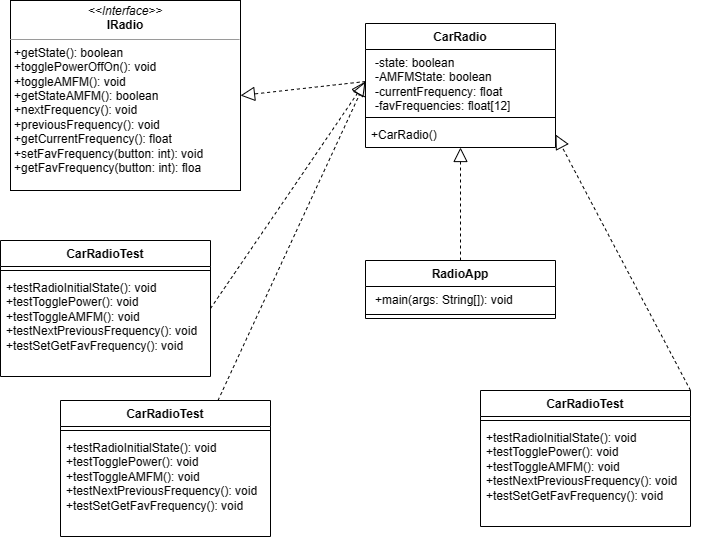

The diagram above was exported from draw.io. Its source (the exported page's mxGraphModel, read from the mxfile embedded in the PNG):
<mxGraphModel dx="1188" dy="573" grid="1" gridSize="10" guides="1" tooltips="1" connect="1" arrows="1" fold="1" page="1" pageScale="1" pageWidth="850" pageHeight="1100" math="0" shadow="0">
  <root>
    <mxCell id="0" />
    <mxCell id="1" parent="0" />
    <mxCell id="QouuDd8XKrt2cRq8F2Ir-5" value="&lt;p style=&quot;margin:0px;margin-top:4px;text-align:center;&quot;&gt;&lt;i&gt;&amp;lt;&amp;lt;Interface&amp;gt;&amp;gt;&lt;/i&gt;&lt;br&gt;&lt;b&gt;IRadio&lt;/b&gt;&lt;/p&gt;&lt;hr size=&quot;1&quot;&gt;&lt;p style=&quot;margin:0px;margin-left:4px;&quot;&gt;+getState(): boolean&lt;/p&gt;&lt;p style=&quot;margin:0px;margin-left:4px;&quot;&gt;+togglePowerOffOn(): void&lt;/p&gt;&lt;p style=&quot;margin:0px;margin-left:4px;&quot;&gt;+toggleAMFM(): void&lt;/p&gt;&lt;p style=&quot;margin:0px;margin-left:4px;&quot;&gt;+getStateAMFM(): boolean&lt;/p&gt;&lt;p style=&quot;margin:0px;margin-left:4px;&quot;&gt;+nextFrequency(): void&lt;/p&gt;&lt;p style=&quot;margin:0px;margin-left:4px;&quot;&gt;+previousFrequency(): void&lt;/p&gt;&lt;p style=&quot;margin:0px;margin-left:4px;&quot;&gt;+getCurrentFrequency(): float&lt;/p&gt;&lt;p style=&quot;margin:0px;margin-left:4px;&quot;&gt;+setFavFrequency(button: int): void&lt;/p&gt;&lt;p style=&quot;margin:0px;margin-left:4px;&quot;&gt;+getFavFrequency(button: int): floa&lt;/p&gt;" style="verticalAlign=top;align=left;overflow=fill;fontSize=12;fontFamily=Helvetica;html=1;whiteSpace=wrap;" parent="1" vertex="1">
      <mxGeometry x="70" y="50" width="230" height="190" as="geometry" />
    </mxCell>
    <mxCell id="QouuDd8XKrt2cRq8F2Ir-14" value="" style="endArrow=block;dashed=1;endFill=0;endSize=12;html=1;rounded=0;exitX=0;exitY=0.5;exitDx=0;exitDy=0;entryX=1;entryY=0.5;entryDx=0;entryDy=0;" parent="1" source="oPWehMJtHniSTY8GgAwk-2" target="QouuDd8XKrt2cRq8F2Ir-5" edge="1">
      <mxGeometry width="160" relative="1" as="geometry">
        <mxPoint x="300" y="280" as="sourcePoint" />
        <mxPoint x="360" y="200" as="targetPoint" />
      </mxGeometry>
    </mxCell>
    <mxCell id="oPWehMJtHniSTY8GgAwk-1" value="CarRadio" style="swimlane;fontStyle=1;align=center;verticalAlign=top;childLayout=stackLayout;horizontal=1;startSize=26;horizontalStack=0;resizeParent=1;resizeParentMax=0;resizeLast=0;collapsible=1;marginBottom=0;whiteSpace=wrap;html=1;" parent="1" vertex="1">
      <mxGeometry x="425" y="73" width="190" height="124" as="geometry" />
    </mxCell>
    <mxCell id="oPWehMJtHniSTY8GgAwk-2" value="&lt;p style=&quot;--tw-border-spacing-x: 0; --tw-border-spacing-y: 0; --tw-translate-x: 0; --tw-translate-y: 0; --tw-rotate: 0; --tw-skew-x: 0; --tw-skew-y: 0; --tw-scale-x: 1; --tw-scale-y: 1; --tw-pan-x: ; --tw-pan-y: ; --tw-pinch-zoom: ; --tw-scroll-snap-strictness: proximity; --tw-gradient-from-position: ; --tw-gradient-via-position: ; --tw-gradient-to-position: ; --tw-ordinal: ; --tw-slashed-zero: ; --tw-numeric-figure: ; --tw-numeric-spacing: ; --tw-numeric-fraction: ; --tw-ring-inset: ; --tw-ring-offset-width: 0px; --tw-ring-offset-color: #fff; --tw-ring-color: rgb(59 130 246 / 0.5); --tw-ring-offset-shadow: 0 0 #0000; --tw-ring-shadow: 0 0 #0000; --tw-shadow: 0 0 #0000; --tw-shadow-colored: 0 0 #0000; --tw-blur: ; --tw-brightness: ; --tw-contrast: ; --tw-grayscale: ; --tw-hue-rotate: ; --tw-invert: ; --tw-saturate: ; --tw-sepia: ; --tw-drop-shadow: ; --tw-backdrop-blur: ; --tw-backdrop-brightness: ; --tw-backdrop-contrast: ; --tw-backdrop-grayscale: ; --tw-backdrop-hue-rotate: ; --tw-backdrop-invert: ; --tw-backdrop-opacity: ; --tw-backdrop-saturate: ; --tw-backdrop-sepia: ; border-color: var(--border-color); margin: 0px 0px 0px 4px;&quot;&gt;-state: boolean&lt;/p&gt;&lt;p style=&quot;--tw-border-spacing-x: 0; --tw-border-spacing-y: 0; --tw-translate-x: 0; --tw-translate-y: 0; --tw-rotate: 0; --tw-skew-x: 0; --tw-skew-y: 0; --tw-scale-x: 1; --tw-scale-y: 1; --tw-pan-x: ; --tw-pan-y: ; --tw-pinch-zoom: ; --tw-scroll-snap-strictness: proximity; --tw-gradient-from-position: ; --tw-gradient-via-position: ; --tw-gradient-to-position: ; --tw-ordinal: ; --tw-slashed-zero: ; --tw-numeric-figure: ; --tw-numeric-spacing: ; --tw-numeric-fraction: ; --tw-ring-inset: ; --tw-ring-offset-width: 0px; --tw-ring-offset-color: #fff; --tw-ring-color: rgb(59 130 246 / 0.5); --tw-ring-offset-shadow: 0 0 #0000; --tw-ring-shadow: 0 0 #0000; --tw-shadow: 0 0 #0000; --tw-shadow-colored: 0 0 #0000; --tw-blur: ; --tw-brightness: ; --tw-contrast: ; --tw-grayscale: ; --tw-hue-rotate: ; --tw-invert: ; --tw-saturate: ; --tw-sepia: ; --tw-drop-shadow: ; --tw-backdrop-blur: ; --tw-backdrop-brightness: ; --tw-backdrop-contrast: ; --tw-backdrop-grayscale: ; --tw-backdrop-hue-rotate: ; --tw-backdrop-invert: ; --tw-backdrop-opacity: ; --tw-backdrop-saturate: ; --tw-backdrop-sepia: ; border-color: var(--border-color); margin: 0px 0px 0px 4px;&quot;&gt;-AMFMState: boolean&lt;/p&gt;&lt;p style=&quot;--tw-border-spacing-x: 0; --tw-border-spacing-y: 0; --tw-translate-x: 0; --tw-translate-y: 0; --tw-rotate: 0; --tw-skew-x: 0; --tw-skew-y: 0; --tw-scale-x: 1; --tw-scale-y: 1; --tw-pan-x: ; --tw-pan-y: ; --tw-pinch-zoom: ; --tw-scroll-snap-strictness: proximity; --tw-gradient-from-position: ; --tw-gradient-via-position: ; --tw-gradient-to-position: ; --tw-ordinal: ; --tw-slashed-zero: ; --tw-numeric-figure: ; --tw-numeric-spacing: ; --tw-numeric-fraction: ; --tw-ring-inset: ; --tw-ring-offset-width: 0px; --tw-ring-offset-color: #fff; --tw-ring-color: rgb(59 130 246 / 0.5); --tw-ring-offset-shadow: 0 0 #0000; --tw-ring-shadow: 0 0 #0000; --tw-shadow: 0 0 #0000; --tw-shadow-colored: 0 0 #0000; --tw-blur: ; --tw-brightness: ; --tw-contrast: ; --tw-grayscale: ; --tw-hue-rotate: ; --tw-invert: ; --tw-saturate: ; --tw-sepia: ; --tw-drop-shadow: ; --tw-backdrop-blur: ; --tw-backdrop-brightness: ; --tw-backdrop-contrast: ; --tw-backdrop-grayscale: ; --tw-backdrop-hue-rotate: ; --tw-backdrop-invert: ; --tw-backdrop-opacity: ; --tw-backdrop-saturate: ; --tw-backdrop-sepia: ; border-color: var(--border-color); margin: 0px 0px 0px 4px;&quot;&gt;-currentFrequency: float&lt;/p&gt;&lt;p style=&quot;--tw-border-spacing-x: 0; --tw-border-spacing-y: 0; --tw-translate-x: 0; --tw-translate-y: 0; --tw-rotate: 0; --tw-skew-x: 0; --tw-skew-y: 0; --tw-scale-x: 1; --tw-scale-y: 1; --tw-pan-x: ; --tw-pan-y: ; --tw-pinch-zoom: ; --tw-scroll-snap-strictness: proximity; --tw-gradient-from-position: ; --tw-gradient-via-position: ; --tw-gradient-to-position: ; --tw-ordinal: ; --tw-slashed-zero: ; --tw-numeric-figure: ; --tw-numeric-spacing: ; --tw-numeric-fraction: ; --tw-ring-inset: ; --tw-ring-offset-width: 0px; --tw-ring-offset-color: #fff; --tw-ring-color: rgb(59 130 246 / 0.5); --tw-ring-offset-shadow: 0 0 #0000; --tw-ring-shadow: 0 0 #0000; --tw-shadow: 0 0 #0000; --tw-shadow-colored: 0 0 #0000; --tw-blur: ; --tw-brightness: ; --tw-contrast: ; --tw-grayscale: ; --tw-hue-rotate: ; --tw-invert: ; --tw-saturate: ; --tw-sepia: ; --tw-drop-shadow: ; --tw-backdrop-blur: ; --tw-backdrop-brightness: ; --tw-backdrop-contrast: ; --tw-backdrop-grayscale: ; --tw-backdrop-hue-rotate: ; --tw-backdrop-invert: ; --tw-backdrop-opacity: ; --tw-backdrop-saturate: ; --tw-backdrop-sepia: ; border-color: var(--border-color); margin: 0px 0px 0px 4px;&quot;&gt;-favFrequencies: float[12]&lt;/p&gt;" style="text;strokeColor=none;fillColor=none;align=left;verticalAlign=top;spacingLeft=4;spacingRight=4;overflow=hidden;rotatable=0;points=[[0,0.5],[1,0.5]];portConstraint=eastwest;whiteSpace=wrap;html=1;" parent="oPWehMJtHniSTY8GgAwk-1" vertex="1">
      <mxGeometry y="26" width="190" height="64" as="geometry" />
    </mxCell>
    <mxCell id="oPWehMJtHniSTY8GgAwk-3" value="" style="line;strokeWidth=1;fillColor=none;align=left;verticalAlign=middle;spacingTop=-1;spacingLeft=3;spacingRight=3;rotatable=0;labelPosition=right;points=[];portConstraint=eastwest;strokeColor=inherit;" parent="oPWehMJtHniSTY8GgAwk-1" vertex="1">
      <mxGeometry y="90" width="190" height="8" as="geometry" />
    </mxCell>
    <mxCell id="oPWehMJtHniSTY8GgAwk-4" value="+CarRadio()" style="text;strokeColor=none;fillColor=none;align=left;verticalAlign=top;spacingLeft=4;spacingRight=4;overflow=hidden;rotatable=0;points=[[0,0.5],[1,0.5]];portConstraint=eastwest;whiteSpace=wrap;html=1;" parent="oPWehMJtHniSTY8GgAwk-1" vertex="1">
      <mxGeometry y="98" width="190" height="26" as="geometry" />
    </mxCell>
    <mxCell id="sxjPPtj2NQ6jNK3lNXTI-1" value="RadioApp" style="swimlane;fontStyle=1;align=center;verticalAlign=top;childLayout=stackLayout;horizontal=1;startSize=26;horizontalStack=0;resizeParent=1;resizeParentMax=0;resizeLast=0;collapsible=1;marginBottom=0;whiteSpace=wrap;html=1;" parent="1" vertex="1">
      <mxGeometry x="425" y="310" width="190" height="58" as="geometry" />
    </mxCell>
    <mxCell id="sxjPPtj2NQ6jNK3lNXTI-2" value="&lt;p style=&quot;--tw-border-spacing-x: 0; --tw-border-spacing-y: 0; --tw-translate-x: 0; --tw-translate-y: 0; --tw-rotate: 0; --tw-skew-x: 0; --tw-skew-y: 0; --tw-scale-x: 1; --tw-scale-y: 1; --tw-pan-x: ; --tw-pan-y: ; --tw-pinch-zoom: ; --tw-scroll-snap-strictness: proximity; --tw-gradient-from-position: ; --tw-gradient-via-position: ; --tw-gradient-to-position: ; --tw-ordinal: ; --tw-slashed-zero: ; --tw-numeric-figure: ; --tw-numeric-spacing: ; --tw-numeric-fraction: ; --tw-ring-inset: ; --tw-ring-offset-width: 0px; --tw-ring-offset-color: #fff; --tw-ring-color: rgb(59 130 246 / 0.5); --tw-ring-offset-shadow: 0 0 #0000; --tw-ring-shadow: 0 0 #0000; --tw-shadow: 0 0 #0000; --tw-shadow-colored: 0 0 #0000; --tw-blur: ; --tw-brightness: ; --tw-contrast: ; --tw-grayscale: ; --tw-hue-rotate: ; --tw-invert: ; --tw-saturate: ; --tw-sepia: ; --tw-drop-shadow: ; --tw-backdrop-blur: ; --tw-backdrop-brightness: ; --tw-backdrop-contrast: ; --tw-backdrop-grayscale: ; --tw-backdrop-hue-rotate: ; --tw-backdrop-invert: ; --tw-backdrop-opacity: ; --tw-backdrop-saturate: ; --tw-backdrop-sepia: ; border-color: var(--border-color); margin: 0px 0px 0px 4px;&quot;&gt;+main(args: String[]): void&lt;br&gt;&lt;/p&gt;" style="text;strokeColor=none;fillColor=none;align=left;verticalAlign=top;spacingLeft=4;spacingRight=4;overflow=hidden;rotatable=0;points=[[0,0.5],[1,0.5]];portConstraint=eastwest;whiteSpace=wrap;html=1;" parent="sxjPPtj2NQ6jNK3lNXTI-1" vertex="1">
      <mxGeometry y="26" width="190" height="24" as="geometry" />
    </mxCell>
    <mxCell id="sxjPPtj2NQ6jNK3lNXTI-3" value="" style="line;strokeWidth=1;fillColor=none;align=left;verticalAlign=middle;spacingTop=-1;spacingLeft=3;spacingRight=3;rotatable=0;labelPosition=right;points=[];portConstraint=eastwest;strokeColor=inherit;" parent="sxjPPtj2NQ6jNK3lNXTI-1" vertex="1">
      <mxGeometry y="50" width="190" height="8" as="geometry" />
    </mxCell>
    <mxCell id="sxjPPtj2NQ6jNK3lNXTI-5" value="CarRadioTest" style="swimlane;fontStyle=1;align=center;verticalAlign=top;childLayout=stackLayout;horizontal=1;startSize=26;horizontalStack=0;resizeParent=1;resizeParentMax=0;resizeLast=0;collapsible=1;marginBottom=0;whiteSpace=wrap;html=1;" parent="1" vertex="1">
      <mxGeometry x="60" y="290" width="210" height="136" as="geometry" />
    </mxCell>
    <mxCell id="sxjPPtj2NQ6jNK3lNXTI-7" value="" style="line;strokeWidth=1;fillColor=none;align=left;verticalAlign=middle;spacingTop=-1;spacingLeft=3;spacingRight=3;rotatable=0;labelPosition=right;points=[];portConstraint=eastwest;strokeColor=inherit;" parent="sxjPPtj2NQ6jNK3lNXTI-5" vertex="1">
      <mxGeometry y="26" width="210" height="8" as="geometry" />
    </mxCell>
    <mxCell id="sxjPPtj2NQ6jNK3lNXTI-8" value="&lt;div&gt;+testRadioInitialState(): void&lt;/div&gt;&lt;div&gt;+testTogglePower(): void&lt;/div&gt;&lt;div&gt;+testToggleAMFM(): void&lt;/div&gt;&lt;div&gt;+testNextPreviousFrequency(): void&lt;/div&gt;&lt;div&gt;+testSetGetFavFrequency(): void&lt;/div&gt;" style="text;strokeColor=none;fillColor=none;align=left;verticalAlign=top;spacingLeft=4;spacingRight=4;overflow=hidden;rotatable=0;points=[[0,0.5],[1,0.5]];portConstraint=eastwest;whiteSpace=wrap;html=1;" parent="sxjPPtj2NQ6jNK3lNXTI-5" vertex="1">
      <mxGeometry y="34" width="210" height="102" as="geometry" />
    </mxCell>
    <mxCell id="sxjPPtj2NQ6jNK3lNXTI-9" value="" style="endArrow=block;dashed=1;endFill=0;endSize=12;html=1;rounded=0;exitX=0.5;exitY=0;exitDx=0;exitDy=0;" parent="1" source="sxjPPtj2NQ6jNK3lNXTI-1" target="oPWehMJtHniSTY8GgAwk-4" edge="1">
      <mxGeometry width="160" relative="1" as="geometry">
        <mxPoint x="435" y="141" as="sourcePoint" />
        <mxPoint x="310" y="155" as="targetPoint" />
      </mxGeometry>
    </mxCell>
    <mxCell id="sxjPPtj2NQ6jNK3lNXTI-10" value="" style="endArrow=block;dashed=1;endFill=0;endSize=12;html=1;rounded=0;exitX=1;exitY=0.5;exitDx=0;exitDy=0;entryX=0;entryY=0.5;entryDx=0;entryDy=0;" parent="1" source="sxjPPtj2NQ6jNK3lNXTI-5" target="oPWehMJtHniSTY8GgAwk-2" edge="1">
      <mxGeometry width="160" relative="1" as="geometry">
        <mxPoint x="405" y="240" as="sourcePoint" />
        <mxPoint x="280" y="254" as="targetPoint" />
      </mxGeometry>
    </mxCell>
    <mxCell id="NnVeDIi3x5k4n1RXBAHV-1" value="CarRadioTest" style="swimlane;fontStyle=1;align=center;verticalAlign=top;childLayout=stackLayout;horizontal=1;startSize=26;horizontalStack=0;resizeParent=1;resizeParentMax=0;resizeLast=0;collapsible=1;marginBottom=0;whiteSpace=wrap;html=1;" vertex="1" parent="1">
      <mxGeometry x="120" y="450" width="210" height="136" as="geometry" />
    </mxCell>
    <mxCell id="NnVeDIi3x5k4n1RXBAHV-2" value="" style="line;strokeWidth=1;fillColor=none;align=left;verticalAlign=middle;spacingTop=-1;spacingLeft=3;spacingRight=3;rotatable=0;labelPosition=right;points=[];portConstraint=eastwest;strokeColor=inherit;" vertex="1" parent="NnVeDIi3x5k4n1RXBAHV-1">
      <mxGeometry y="26" width="210" height="8" as="geometry" />
    </mxCell>
    <mxCell id="NnVeDIi3x5k4n1RXBAHV-3" value="&lt;div&gt;+testRadioInitialState(): void&lt;/div&gt;&lt;div&gt;+testTogglePower(): void&lt;/div&gt;&lt;div&gt;+testToggleAMFM(): void&lt;/div&gt;&lt;div&gt;+testNextPreviousFrequency(): void&lt;/div&gt;&lt;div&gt;+testSetGetFavFrequency(): void&lt;/div&gt;" style="text;strokeColor=none;fillColor=none;align=left;verticalAlign=top;spacingLeft=4;spacingRight=4;overflow=hidden;rotatable=0;points=[[0,0.5],[1,0.5]];portConstraint=eastwest;whiteSpace=wrap;html=1;" vertex="1" parent="NnVeDIi3x5k4n1RXBAHV-1">
      <mxGeometry y="34" width="210" height="102" as="geometry" />
    </mxCell>
    <mxCell id="NnVeDIi3x5k4n1RXBAHV-4" value="CarRadioTest" style="swimlane;fontStyle=1;align=center;verticalAlign=top;childLayout=stackLayout;horizontal=1;startSize=26;horizontalStack=0;resizeParent=1;resizeParentMax=0;resizeLast=0;collapsible=1;marginBottom=0;whiteSpace=wrap;html=1;" vertex="1" parent="1">
      <mxGeometry x="540" y="440" width="210" height="136" as="geometry" />
    </mxCell>
    <mxCell id="NnVeDIi3x5k4n1RXBAHV-5" value="" style="line;strokeWidth=1;fillColor=none;align=left;verticalAlign=middle;spacingTop=-1;spacingLeft=3;spacingRight=3;rotatable=0;labelPosition=right;points=[];portConstraint=eastwest;strokeColor=inherit;" vertex="1" parent="NnVeDIi3x5k4n1RXBAHV-4">
      <mxGeometry y="26" width="210" height="8" as="geometry" />
    </mxCell>
    <mxCell id="NnVeDIi3x5k4n1RXBAHV-6" value="&lt;div&gt;+testRadioInitialState(): void&lt;/div&gt;&lt;div&gt;+testTogglePower(): void&lt;/div&gt;&lt;div&gt;+testToggleAMFM(): void&lt;/div&gt;&lt;div&gt;+testNextPreviousFrequency(): void&lt;/div&gt;&lt;div&gt;+testSetGetFavFrequency(): void&lt;/div&gt;" style="text;strokeColor=none;fillColor=none;align=left;verticalAlign=top;spacingLeft=4;spacingRight=4;overflow=hidden;rotatable=0;points=[[0,0.5],[1,0.5]];portConstraint=eastwest;whiteSpace=wrap;html=1;" vertex="1" parent="NnVeDIi3x5k4n1RXBAHV-4">
      <mxGeometry y="34" width="210" height="102" as="geometry" />
    </mxCell>
    <mxCell id="NnVeDIi3x5k4n1RXBAHV-7" value="" style="endArrow=block;dashed=1;endFill=0;endSize=12;html=1;rounded=0;exitX=0.75;exitY=0;exitDx=0;exitDy=0;entryX=0;entryY=0.5;entryDx=0;entryDy=0;" edge="1" parent="1" source="NnVeDIi3x5k4n1RXBAHV-1" target="oPWehMJtHniSTY8GgAwk-2">
      <mxGeometry width="160" relative="1" as="geometry">
        <mxPoint x="280" y="368" as="sourcePoint" />
        <mxPoint x="390" y="210" as="targetPoint" />
      </mxGeometry>
    </mxCell>
    <mxCell id="NnVeDIi3x5k4n1RXBAHV-8" value="" style="endArrow=block;dashed=1;endFill=0;endSize=12;html=1;rounded=0;exitX=1;exitY=0;exitDx=0;exitDy=0;entryX=1;entryY=0.5;entryDx=0;entryDy=0;" edge="1" parent="1" source="NnVeDIi3x5k4n1RXBAHV-4" target="oPWehMJtHniSTY8GgAwk-4">
      <mxGeometry width="160" relative="1" as="geometry">
        <mxPoint x="615" y="471.5" as="sourcePoint" />
        <mxPoint x="770" y="244.5" as="targetPoint" />
      </mxGeometry>
    </mxCell>
  </root>
</mxGraphModel>